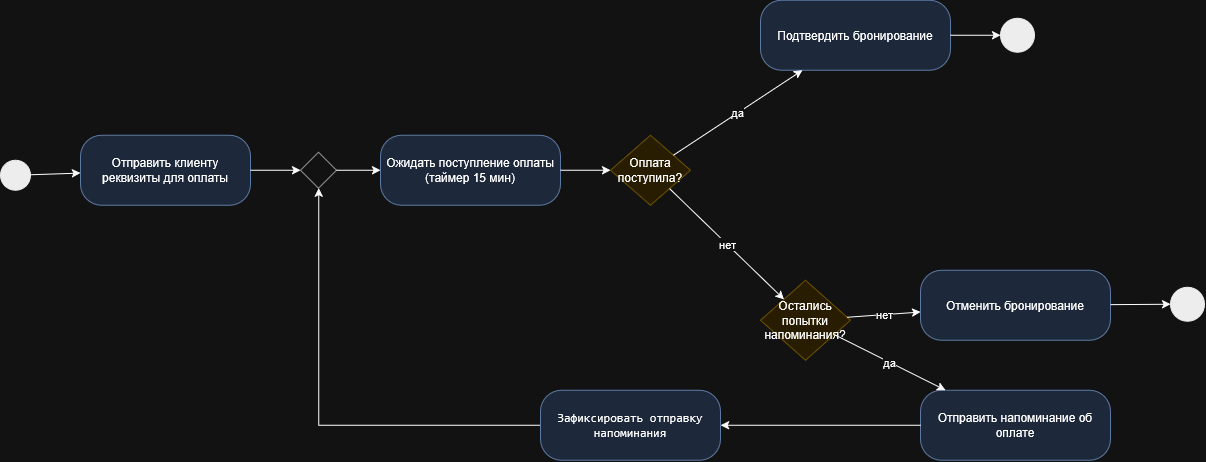

The diagram above was exported from draw.io. Its source (the exported page's mxGraphModel, read from the mxfile embedded in the PNG):
<mxGraphModel dx="1235" dy="664" grid="1" gridSize="10" guides="1" tooltips="1" connect="1" arrows="1" fold="1" page="1" pageScale="1" pageWidth="1600" pageHeight="900" math="0" shadow="0">
  <root>
    <mxCell id="0" />
    <mxCell id="1" parent="0" />
    <mxCell id="Init" parent="1" style="ellipse;whiteSpace=wrap;html=1;fillColor=#000000;strokeColor=#000000;" value="" vertex="1">
      <mxGeometry height="30" width="30" x="40" y="270" as="geometry" />
    </mxCell>
    <mxCell id="A1" parent="1" style="rounded=1;whiteSpace=wrap;html=1;fillColor=#dae8fc;strokeColor=#6c8ebf;arcSize=30;" value="Отправить клиенту реквизиты для оплаты" vertex="1">
      <mxGeometry height="70" width="170" x="120" y="245" as="geometry" />
    </mxCell>
    <mxCell id="Merge" parent="1" style="rhombus;whiteSpace=wrap;html=1;fillColor=#ffffff;strokeColor=#666666;" value="" vertex="1">
      <mxGeometry height="36" width="36" x="340" y="262" as="geometry" />
    </mxCell>
    <mxCell id="A2" parent="1" style="rounded=1;whiteSpace=wrap;html=1;fillColor=#dae8fc;strokeColor=#6c8ebf;arcSize=30;" value="Ожидать поступление оплаты (таймер 15 мин)" vertex="1">
      <mxGeometry height="70" width="180" x="420" y="245" as="geometry" />
    </mxCell>
    <mxCell id="D1" parent="1" style="rhombus;whiteSpace=wrap;html=1;fillColor=#fff2cc;strokeColor=#d6b656;" value="Оплата поступила?" vertex="1">
      <mxGeometry height="70" width="80" x="650" y="245" as="geometry" />
    </mxCell>
    <mxCell id="A3" parent="1" style="rounded=1;whiteSpace=wrap;html=1;fillColor=#dae8fc;strokeColor=#6c8ebf;arcSize=30;" value="Подтвердить бронирование" vertex="1">
      <mxGeometry height="70" width="190" x="800" y="110" as="geometry" />
    </mxCell>
    <mxCell id="Final1" parent="1" style="ellipse;whiteSpace=wrap;html=1;fillColor=#000000;strokeColor=#000000;" value="" vertex="1">
      <mxGeometry height="34" width="34" x="1040" y="128" as="geometry" />
    </mxCell>
    <mxCell id="D2" parent="1" style="rhombus;whiteSpace=wrap;html=1;fillColor=#fff2cc;strokeColor=#d6b656;" value="Остались попытки напоминания?" vertex="1">
      <mxGeometry height="80" width="90" x="800" y="390" as="geometry" />
    </mxCell>
    <mxCell id="A4" parent="1" style="rounded=1;whiteSpace=wrap;html=1;fillColor=#dae8fc;strokeColor=#6c8ebf;arcSize=30;" value="Отправить напоминание об оплате" vertex="1">
      <mxGeometry height="70" width="190" x="960" y="500" as="geometry" />
    </mxCell>
    <mxCell id="A5" parent="1" style="rounded=1;whiteSpace=wrap;html=1;fillColor=#dae8fc;strokeColor=#6c8ebf;arcSize=30;" value="Отменить бронирование" vertex="1">
      <mxGeometry height="70" width="190" x="960" y="380" as="geometry" />
    </mxCell>
    <mxCell id="Final2" parent="1" style="ellipse;whiteSpace=wrap;html=1;fillColor=#000000;strokeColor=#000000;" value="" vertex="1">
      <mxGeometry height="34" width="34" x="1210" y="397" as="geometry" />
    </mxCell>
    <mxCell id="E1" edge="1" parent="1" source="Init" style="html=1;" target="A1" value="">
      <mxGeometry relative="1" as="geometry" />
    </mxCell>
    <mxCell id="E2" edge="1" parent="1" source="A1" style="html=1;" target="Merge" value="">
      <mxGeometry relative="1" as="geometry" />
    </mxCell>
    <mxCell id="E3" edge="1" parent="1" source="Merge" style="html=1;" target="A2" value="">
      <mxGeometry relative="1" as="geometry" />
    </mxCell>
    <mxCell id="E4" edge="1" parent="1" source="A2" style="html=1;" target="D1" value="">
      <mxGeometry relative="1" as="geometry" />
    </mxCell>
    <mxCell id="E5" edge="1" parent="1" source="D1" style="html=1;" target="A3" value="да">
      <mxGeometry relative="1" as="geometry" />
    </mxCell>
    <mxCell id="E6" edge="1" parent="1" source="A3" style="html=1;" target="Final1" value="">
      <mxGeometry relative="1" as="geometry" />
    </mxCell>
    <mxCell id="E7" edge="1" parent="1" source="D1" style="html=1;" target="D2" value="нет">
      <mxGeometry relative="1" as="geometry" />
    </mxCell>
    <mxCell id="E8" edge="1" parent="1" source="D2" style="html=1;" target="A5" value="нет">
      <mxGeometry relative="1" as="geometry" />
    </mxCell>
    <mxCell id="E9" edge="1" parent="1" source="A5" style="html=1;" target="Final2" value="">
      <mxGeometry relative="1" as="geometry" />
    </mxCell>
    <mxCell id="E10" edge="1" parent="1" source="D2" style="html=1;" target="A4" value="да">
      <mxGeometry relative="1" as="geometry" />
    </mxCell>
    <mxCell id="E11" edge="1" parent="1" source="HWEYoh4kY56jmB_LEgzm-5" style="edgeStyle=orthogonalEdgeStyle;rounded=0;html=1;" target="Merge" value="">
      <mxGeometry relative="1" as="geometry" />
    </mxCell>
    <mxCell id="HWEYoh4kY56jmB_LEgzm-7" edge="1" parent="1" source="A4" style="edgeStyle=orthogonalEdgeStyle;rounded=0;html=1;" target="HWEYoh4kY56jmB_LEgzm-5" value="">
      <mxGeometry relative="1" as="geometry">
        <mxPoint x="960" y="535" as="sourcePoint" />
        <mxPoint x="358" y="298" as="targetPoint" />
      </mxGeometry>
    </mxCell>
    <mxCell id="HWEYoh4kY56jmB_LEgzm-5" parent="1" style="rounded=1;whiteSpace=wrap;html=1;fillColor=#dae8fc;strokeColor=#6c8ebf;arcSize=30;" value="&lt;code&gt;Зафиксировать отправку напоминания&lt;/code&gt;" vertex="1">
      <mxGeometry height="70" width="180" x="580" y="500" as="geometry" />
    </mxCell>
  </root>
</mxGraphModel>